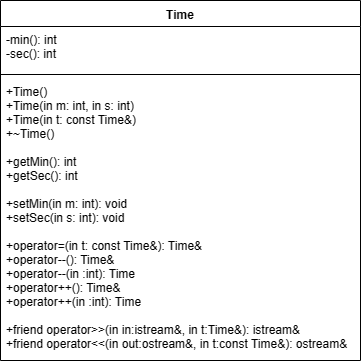

The diagram above was exported from draw.io. Its source (the exported page's mxGraphModel, read from the mxfile embedded in the PNG):
<mxGraphModel dx="427" dy="608" grid="1" gridSize="10" guides="1" tooltips="1" connect="1" arrows="1" fold="1" page="1" pageScale="1" pageWidth="827" pageHeight="1169" background="none" math="0" shadow="0">
  <root>
    <mxCell id="0" />
    <mxCell id="1" parent="0" />
    <mxCell id="NExEgPNsxXofTEPOzG4k-1" value="Time" style="swimlane;fontStyle=1;align=center;verticalAlign=top;childLayout=stackLayout;horizontal=1;startSize=26;horizontalStack=0;resizeParent=1;resizeParentMax=0;resizeLast=0;collapsible=1;marginBottom=0;" vertex="1" parent="1">
      <mxGeometry x="320" y="160" width="360" height="360" as="geometry" />
    </mxCell>
    <mxCell id="NExEgPNsxXofTEPOzG4k-2" value="-min(): int&#10;-sec(): int" style="text;strokeColor=none;fillColor=none;align=left;verticalAlign=top;spacingLeft=4;spacingRight=4;overflow=hidden;rotatable=0;points=[[0,0.5],[1,0.5]];portConstraint=eastwest;" vertex="1" parent="NExEgPNsxXofTEPOzG4k-1">
      <mxGeometry y="26" width="360" height="44" as="geometry" />
    </mxCell>
    <mxCell id="NExEgPNsxXofTEPOzG4k-3" value="" style="line;strokeWidth=1;fillColor=none;align=left;verticalAlign=middle;spacingTop=-1;spacingLeft=3;spacingRight=3;rotatable=0;labelPosition=right;points=[];portConstraint=eastwest;" vertex="1" parent="NExEgPNsxXofTEPOzG4k-1">
      <mxGeometry y="70" width="360" height="8" as="geometry" />
    </mxCell>
    <mxCell id="NExEgPNsxXofTEPOzG4k-4" value="+Time()&#10;+Time(in m: int, in s: int)&#10;+Time(in t: const Time&amp;)&#10;+~Time()&#10;&#10;+getMin(): int&#10;+getSec(): int&#10;&#10;+setMin(in m: int): void&#10;+setSec(in s: int): void&#10;&#10;+operator=(in t: const Time&amp;): Time&amp;&#10;+operator--(): Time&amp;&#10;+operator--(in :int): Time&#10;+operator++(): Time&amp;&#10;+operator++(in :int): Time&#10;&#10;+friend operator&gt;&gt;(in in:istream&amp;, in t:Time&amp;): istream&amp;&#10;+friend operator&lt;&lt;(in out:ostream&amp;, in t:const Time&amp;): ostream&amp;&#10;" style="text;strokeColor=none;fillColor=none;align=left;verticalAlign=top;spacingLeft=4;spacingRight=4;overflow=hidden;rotatable=0;points=[[0,0.5],[1,0.5]];portConstraint=eastwest;" vertex="1" parent="NExEgPNsxXofTEPOzG4k-1">
      <mxGeometry y="78" width="360" height="282" as="geometry" />
    </mxCell>
  </root>
</mxGraphModel>